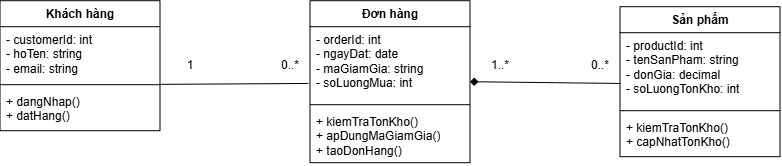

The diagram above was exported from draw.io. Its source (the exported page's mxGraphModel, read from the mxfile embedded in the PNG):
<mxGraphModel dx="953" dy="629" grid="1" gridSize="10" guides="1" tooltips="1" connect="1" arrows="1" fold="1" page="1" pageScale="1" pageWidth="1169" pageHeight="827" math="0" shadow="0">
  <root>
    <mxCell id="0" />
    <mxCell id="1" parent="0" />
    <mxCell id="DVvJ180mkeuKpn1Ho9mM-1" parent="1" style="swimlane;fontStyle=1;align=center;verticalAlign=top;childLayout=stackLayout;horizontal=1;startSize=26;horizontalStack=0;resizeParent=1;resizeParentMax=0;resizeLast=0;collapsible=1;marginBottom=0;whiteSpace=wrap;html=1;" value="Khách hàng" vertex="1">
      <mxGeometry height="130" width="160" x="170" y="270" as="geometry" />
    </mxCell>
    <mxCell id="DVvJ180mkeuKpn1Ho9mM-2" parent="DVvJ180mkeuKpn1Ho9mM-1" style="text;strokeColor=none;fillColor=none;align=left;verticalAlign=top;spacingLeft=4;spacingRight=4;overflow=hidden;rotatable=0;points=[[0,0.5],[1,0.5]];portConstraint=eastwest;whiteSpace=wrap;html=1;" value="- customerId: int&lt;br&gt;- hoTen: string&lt;br&gt;- email: string" vertex="1">
      <mxGeometry height="54" width="160" y="26" as="geometry" />
    </mxCell>
    <mxCell id="DVvJ180mkeuKpn1Ho9mM-3" parent="DVvJ180mkeuKpn1Ho9mM-1" style="line;strokeWidth=1;fillColor=none;align=left;verticalAlign=middle;spacingTop=-1;spacingLeft=3;spacingRight=3;rotatable=0;labelPosition=right;points=[];portConstraint=eastwest;strokeColor=inherit;" value="" vertex="1">
      <mxGeometry height="8" width="160" y="80" as="geometry" />
    </mxCell>
    <mxCell id="DVvJ180mkeuKpn1Ho9mM-4" parent="DVvJ180mkeuKpn1Ho9mM-1" style="text;strokeColor=none;fillColor=none;align=left;verticalAlign=top;spacingLeft=4;spacingRight=4;overflow=hidden;rotatable=0;points=[[0,0.5],[1,0.5]];portConstraint=eastwest;whiteSpace=wrap;html=1;" value="+ dangNhap()&lt;br&gt;+ datHang()" vertex="1">
      <mxGeometry height="42" width="160" y="88" as="geometry" />
    </mxCell>
    <mxCell id="DVvJ180mkeuKpn1Ho9mM-5" parent="1" style="swimlane;fontStyle=1;align=center;verticalAlign=top;childLayout=stackLayout;horizontal=1;startSize=26;horizontalStack=0;resizeParent=1;resizeParentMax=0;resizeLast=0;collapsible=1;marginBottom=0;whiteSpace=wrap;html=1;" value="Đơn hàng" vertex="1">
      <mxGeometry height="162" width="160" x="480" y="270" as="geometry" />
    </mxCell>
    <mxCell id="DVvJ180mkeuKpn1Ho9mM-6" parent="DVvJ180mkeuKpn1Ho9mM-5" style="text;strokeColor=none;fillColor=none;align=left;verticalAlign=top;spacingLeft=4;spacingRight=4;overflow=hidden;rotatable=0;points=[[0,0.5],[1,0.5]];portConstraint=eastwest;whiteSpace=wrap;html=1;" value="- orderId: int&lt;br&gt;- ngayDat: date&lt;br&gt;- maGiamGia: string&lt;br&gt;- soLuongMua: int" vertex="1">
      <mxGeometry height="74" width="160" y="26" as="geometry" />
    </mxCell>
    <mxCell id="DVvJ180mkeuKpn1Ho9mM-7" parent="DVvJ180mkeuKpn1Ho9mM-5" style="line;strokeWidth=1;fillColor=none;align=left;verticalAlign=middle;spacingTop=-1;spacingLeft=3;spacingRight=3;rotatable=0;labelPosition=right;points=[];portConstraint=eastwest;strokeColor=inherit;" value="" vertex="1">
      <mxGeometry height="8" width="160" y="100" as="geometry" />
    </mxCell>
    <mxCell id="DVvJ180mkeuKpn1Ho9mM-8" parent="DVvJ180mkeuKpn1Ho9mM-5" style="text;strokeColor=none;fillColor=none;align=left;verticalAlign=top;spacingLeft=4;spacingRight=4;overflow=hidden;rotatable=0;points=[[0,0.5],[1,0.5]];portConstraint=eastwest;whiteSpace=wrap;html=1;" value="+ kiemTraTonKho()&lt;br&gt;+ apDungMaGiamGia()&lt;br&gt;+ taoDonHang()" vertex="1">
      <mxGeometry height="54" width="160" y="108" as="geometry" />
    </mxCell>
    <mxCell id="DVvJ180mkeuKpn1Ho9mM-9" parent="1" style="swimlane;fontStyle=1;align=center;verticalAlign=top;childLayout=stackLayout;horizontal=1;startSize=26;horizontalStack=0;resizeParent=1;resizeParentMax=0;resizeLast=0;collapsible=1;marginBottom=0;whiteSpace=wrap;html=1;" value="Sản phẩm" vertex="1">
      <mxGeometry height="150" width="160" x="790" y="276" as="geometry" />
    </mxCell>
    <mxCell id="DVvJ180mkeuKpn1Ho9mM-10" parent="DVvJ180mkeuKpn1Ho9mM-9" style="text;strokeColor=none;fillColor=none;align=left;verticalAlign=top;spacingLeft=4;spacingRight=4;overflow=hidden;rotatable=0;points=[[0,0.5],[1,0.5]];portConstraint=eastwest;whiteSpace=wrap;html=1;" value="- productId: int&lt;br&gt;- tenSanPham: string&lt;br&gt;- donGia: decimal&lt;br&gt;- soLuongTonKho: int" vertex="1">
      <mxGeometry height="74" width="160" y="26" as="geometry" />
    </mxCell>
    <mxCell id="DVvJ180mkeuKpn1Ho9mM-11" parent="DVvJ180mkeuKpn1Ho9mM-9" style="line;strokeWidth=1;fillColor=none;align=left;verticalAlign=middle;spacingTop=-1;spacingLeft=3;spacingRight=3;rotatable=0;labelPosition=right;points=[];portConstraint=eastwest;strokeColor=inherit;" value="" vertex="1">
      <mxGeometry height="8" width="160" y="100" as="geometry" />
    </mxCell>
    <mxCell id="DVvJ180mkeuKpn1Ho9mM-12" parent="DVvJ180mkeuKpn1Ho9mM-9" style="text;strokeColor=none;fillColor=none;align=left;verticalAlign=top;spacingLeft=4;spacingRight=4;overflow=hidden;rotatable=0;points=[[0,0.5],[1,0.5]];portConstraint=eastwest;whiteSpace=wrap;html=1;" value="+ kiemTraTonKho()&lt;br&gt;+ capNhatTonKho()" vertex="1">
      <mxGeometry height="42" width="160" y="108" as="geometry" />
    </mxCell>
    <mxCell id="DVvJ180mkeuKpn1Ho9mM-13" edge="1" parent="1" source="DVvJ180mkeuKpn1Ho9mM-3" style="endArrow=none;startArrow=none;html=1;exitX=0.998;exitY=0.458;exitDx=0;exitDy=0;exitPerimeter=0;entryX=-0.01;entryY=0.767;entryDx=0;entryDy=0;entryPerimeter=0;" target="DVvJ180mkeuKpn1Ho9mM-6" value="">
      <mxGeometry relative="1" as="geometry">
        <mxPoint x="410" y="551" as="sourcePoint" />
        <mxPoint x="515" y="550" as="targetPoint" />
      </mxGeometry>
    </mxCell>
    <mxCell id="DVvJ180mkeuKpn1Ho9mM-14" parent="1" style="text;html=1;whiteSpace=wrap;strokeColor=none;fillColor=none;align=center;verticalAlign=middle;rounded=0;" value="1" vertex="1">
      <mxGeometry height="30" width="60" x="330" y="320" as="geometry" />
    </mxCell>
    <mxCell id="DVvJ180mkeuKpn1Ho9mM-15" parent="1" style="text;html=1;whiteSpace=wrap;strokeColor=none;fillColor=none;align=center;verticalAlign=middle;rounded=0;" value="0..*" vertex="1">
      <mxGeometry height="30" width="60" x="430" y="320" as="geometry" />
    </mxCell>
    <mxCell id="DVvJ180mkeuKpn1Ho9mM-16" edge="1" parent="1" source="DVvJ180mkeuKpn1Ho9mM-5" style="endArrow=none;startArrow=diamond;startFill=1;html=1;exitX=1;exitY=0.5;exitDx=0;exitDy=0;entryX=0.003;entryY=0.686;entryDx=0;entryDy=0;entryPerimeter=0;" target="DVvJ180mkeuKpn1Ho9mM-10" value="">
      <mxGeometry relative="1" as="geometry">
        <mxPoint x="700" y="650" as="sourcePoint" />
        <mxPoint x="780" y="651" as="targetPoint" />
      </mxGeometry>
    </mxCell>
    <mxCell id="DVvJ180mkeuKpn1Ho9mM-17" parent="1" style="text;html=1;whiteSpace=wrap;strokeColor=none;fillColor=none;align=center;verticalAlign=middle;rounded=0;" value="1..*" vertex="1">
      <mxGeometry height="30" width="60" x="640" y="320" as="geometry" />
    </mxCell>
    <mxCell id="DVvJ180mkeuKpn1Ho9mM-18" parent="1" style="text;html=1;whiteSpace=wrap;strokeColor=none;fillColor=none;align=center;verticalAlign=middle;rounded=0;" value="0..*" vertex="1">
      <mxGeometry height="30" width="60" x="740" y="320" as="geometry" />
    </mxCell>
  </root>
</mxGraphModel>